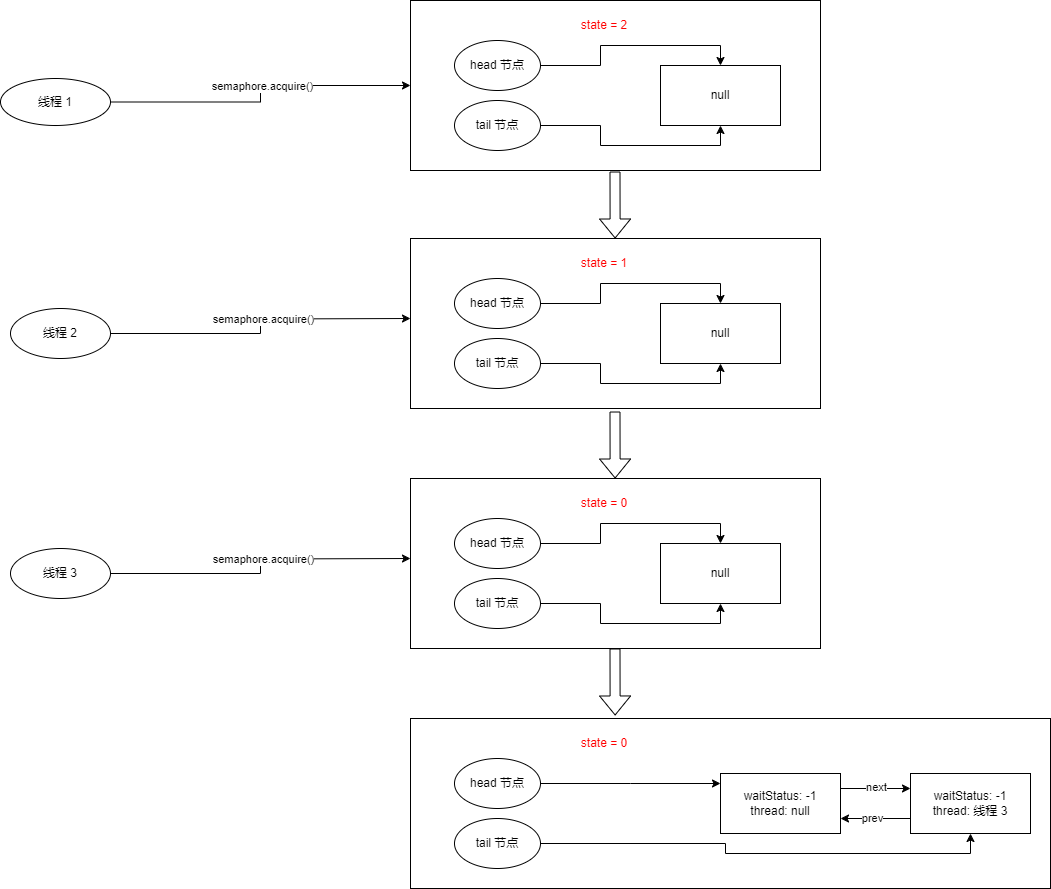

The diagram above was exported from draw.io. Its source (the exported page's mxGraphModel, read from the mxfile embedded in the PNG):
<mxGraphModel dx="1434" dy="844" grid="1" gridSize="10" guides="1" tooltips="1" connect="1" arrows="1" fold="1" page="1" pageScale="1" pageWidth="827" pageHeight="1169" math="0" shadow="0">
  <root>
    <mxCell id="0" />
    <mxCell id="1" parent="0" />
    <mxCell id="2" value="" style="rounded=0;whiteSpace=wrap;html=1;" vertex="1" parent="1">
      <mxGeometry x="750" y="52" width="410" height="170" as="geometry" />
    </mxCell>
    <mxCell id="3" value="null" style="rounded=0;whiteSpace=wrap;html=1;" vertex="1" parent="1">
      <mxGeometry x="1000" y="117" width="120" height="60" as="geometry" />
    </mxCell>
    <mxCell id="4" style="edgeStyle=orthogonalEdgeStyle;rounded=0;orthogonalLoop=1;jettySize=auto;html=1;exitX=1;exitY=0.5;exitDx=0;exitDy=0;entryX=0.5;entryY=0;entryDx=0;entryDy=0;" edge="1" source="5" target="3" parent="1">
      <mxGeometry relative="1" as="geometry" />
    </mxCell>
    <mxCell id="5" value="head 节点" style="ellipse;whiteSpace=wrap;html=1;" vertex="1" parent="1">
      <mxGeometry x="794" y="92" width="86" height="50" as="geometry" />
    </mxCell>
    <mxCell id="6" style="edgeStyle=orthogonalEdgeStyle;rounded=0;orthogonalLoop=1;jettySize=auto;html=1;exitX=1;exitY=0.5;exitDx=0;exitDy=0;entryX=0.5;entryY=1;entryDx=0;entryDy=0;" edge="1" source="7" target="3" parent="1">
      <mxGeometry relative="1" as="geometry" />
    </mxCell>
    <mxCell id="7" value="tail 节点" style="ellipse;whiteSpace=wrap;html=1;" vertex="1" parent="1">
      <mxGeometry x="794" y="152" width="86" height="50" as="geometry" />
    </mxCell>
    <mxCell id="8" value="&lt;font color=&quot;#ff0000&quot;&gt;state = 2&lt;/font&gt;" style="text;html=1;strokeColor=none;fillColor=none;align=center;verticalAlign=middle;whiteSpace=wrap;rounded=0;" vertex="1" parent="1">
      <mxGeometry x="914" y="62" width="60" height="30" as="geometry" />
    </mxCell>
    <mxCell id="9" style="edgeStyle=orthogonalEdgeStyle;rounded=0;orthogonalLoop=1;jettySize=auto;html=1;exitX=1;exitY=0.5;exitDx=0;exitDy=0;entryX=0;entryY=0.5;entryDx=0;entryDy=0;" edge="1" source="11" target="2" parent="1">
      <mxGeometry relative="1" as="geometry" />
    </mxCell>
    <mxCell id="10" value="semaphore.acquire()" style="edgeLabel;html=1;align=center;verticalAlign=middle;resizable=0;points=[];" vertex="1" connectable="0" parent="9">
      <mxGeometry x="0.06" relative="1" as="geometry">
        <mxPoint as="offset" />
      </mxGeometry>
    </mxCell>
    <mxCell id="11" value="线程 1" style="ellipse;whiteSpace=wrap;html=1;" vertex="1" parent="1">
      <mxGeometry x="340" y="130" width="110" height="47" as="geometry" />
    </mxCell>
    <mxCell id="12" value="" style="shape=flexArrow;endArrow=classic;html=1;rounded=0;exitX=0.407;exitY=1.006;exitDx=0;exitDy=0;exitPerimeter=0;" edge="1" parent="1">
      <mxGeometry width="50" height="50" relative="1" as="geometry">
        <mxPoint x="954.4999999999999" y="223.01999999999998" as="sourcePoint" />
        <mxPoint x="954.63" y="290" as="targetPoint" />
      </mxGeometry>
    </mxCell>
    <mxCell id="13" value="" style="rounded=0;whiteSpace=wrap;html=1;" vertex="1" parent="1">
      <mxGeometry x="750" y="290" width="410" height="170" as="geometry" />
    </mxCell>
    <mxCell id="14" value="null" style="rounded=0;whiteSpace=wrap;html=1;" vertex="1" parent="1">
      <mxGeometry x="1000" y="355" width="120" height="60" as="geometry" />
    </mxCell>
    <mxCell id="15" style="edgeStyle=orthogonalEdgeStyle;rounded=0;orthogonalLoop=1;jettySize=auto;html=1;exitX=1;exitY=0.5;exitDx=0;exitDy=0;entryX=0.5;entryY=0;entryDx=0;entryDy=0;" edge="1" source="16" target="14" parent="1">
      <mxGeometry relative="1" as="geometry" />
    </mxCell>
    <mxCell id="16" value="head 节点" style="ellipse;whiteSpace=wrap;html=1;" vertex="1" parent="1">
      <mxGeometry x="794" y="330" width="86" height="50" as="geometry" />
    </mxCell>
    <mxCell id="17" style="edgeStyle=orthogonalEdgeStyle;rounded=0;orthogonalLoop=1;jettySize=auto;html=1;exitX=1;exitY=0.5;exitDx=0;exitDy=0;entryX=0.5;entryY=1;entryDx=0;entryDy=0;" edge="1" source="18" target="14" parent="1">
      <mxGeometry relative="1" as="geometry" />
    </mxCell>
    <mxCell id="18" value="tail 节点" style="ellipse;whiteSpace=wrap;html=1;" vertex="1" parent="1">
      <mxGeometry x="794" y="390" width="86" height="50" as="geometry" />
    </mxCell>
    <mxCell id="19" value="&lt;font color=&quot;#ff0000&quot;&gt;state = 1&lt;/font&gt;" style="text;html=1;strokeColor=none;fillColor=none;align=center;verticalAlign=middle;whiteSpace=wrap;rounded=0;" vertex="1" parent="1">
      <mxGeometry x="914" y="300" width="60" height="30" as="geometry" />
    </mxCell>
    <mxCell id="20" style="edgeStyle=orthogonalEdgeStyle;rounded=0;orthogonalLoop=1;jettySize=auto;html=1;exitX=1;exitY=0.5;exitDx=0;exitDy=0;entryX=0;entryY=0.5;entryDx=0;entryDy=0;" edge="1" source="22" parent="1">
      <mxGeometry relative="1" as="geometry">
        <mxPoint x="750" y="370" as="targetPoint" />
      </mxGeometry>
    </mxCell>
    <mxCell id="21" value="semaphore.acquire()" style="edgeLabel;html=1;align=center;verticalAlign=middle;resizable=0;points=[];" vertex="1" connectable="0" parent="20">
      <mxGeometry x="0.06" relative="1" as="geometry">
        <mxPoint as="offset" />
      </mxGeometry>
    </mxCell>
    <mxCell id="22" value="线程 2" style="ellipse;whiteSpace=wrap;html=1;" vertex="1" parent="1">
      <mxGeometry x="350" y="360" width="100" height="50" as="geometry" />
    </mxCell>
    <mxCell id="23" value="" style="shape=flexArrow;endArrow=classic;html=1;rounded=0;exitX=0.407;exitY=1.006;exitDx=0;exitDy=0;exitPerimeter=0;" edge="1" parent="1">
      <mxGeometry width="50" height="50" relative="1" as="geometry">
        <mxPoint x="954.4999999999999" y="463.02" as="sourcePoint" />
        <mxPoint x="954.63" y="530" as="targetPoint" />
      </mxGeometry>
    </mxCell>
    <mxCell id="24" value="" style="rounded=0;whiteSpace=wrap;html=1;" vertex="1" parent="1">
      <mxGeometry x="750" y="530" width="410" height="170" as="geometry" />
    </mxCell>
    <mxCell id="25" value="null" style="rounded=0;whiteSpace=wrap;html=1;" vertex="1" parent="1">
      <mxGeometry x="1000" y="595" width="120" height="60" as="geometry" />
    </mxCell>
    <mxCell id="26" style="edgeStyle=orthogonalEdgeStyle;rounded=0;orthogonalLoop=1;jettySize=auto;html=1;exitX=1;exitY=0.5;exitDx=0;exitDy=0;entryX=0.5;entryY=0;entryDx=0;entryDy=0;" edge="1" source="27" target="25" parent="1">
      <mxGeometry relative="1" as="geometry" />
    </mxCell>
    <mxCell id="27" value="head 节点" style="ellipse;whiteSpace=wrap;html=1;" vertex="1" parent="1">
      <mxGeometry x="794" y="570" width="86" height="50" as="geometry" />
    </mxCell>
    <mxCell id="28" style="edgeStyle=orthogonalEdgeStyle;rounded=0;orthogonalLoop=1;jettySize=auto;html=1;exitX=1;exitY=0.5;exitDx=0;exitDy=0;entryX=0.5;entryY=1;entryDx=0;entryDy=0;" edge="1" source="29" target="25" parent="1">
      <mxGeometry relative="1" as="geometry" />
    </mxCell>
    <mxCell id="29" value="tail 节点" style="ellipse;whiteSpace=wrap;html=1;" vertex="1" parent="1">
      <mxGeometry x="794" y="630" width="86" height="50" as="geometry" />
    </mxCell>
    <mxCell id="30" value="&lt;font color=&quot;#ff0000&quot;&gt;state = 0&lt;/font&gt;" style="text;html=1;strokeColor=none;fillColor=none;align=center;verticalAlign=middle;whiteSpace=wrap;rounded=0;" vertex="1" parent="1">
      <mxGeometry x="914" y="540" width="60" height="30" as="geometry" />
    </mxCell>
    <mxCell id="31" style="edgeStyle=orthogonalEdgeStyle;rounded=0;orthogonalLoop=1;jettySize=auto;html=1;exitX=1;exitY=0.5;exitDx=0;exitDy=0;entryX=0;entryY=0.5;entryDx=0;entryDy=0;" edge="1" source="33" parent="1">
      <mxGeometry relative="1" as="geometry">
        <mxPoint x="750" y="610" as="targetPoint" />
      </mxGeometry>
    </mxCell>
    <mxCell id="32" value="semaphore.acquire()" style="edgeLabel;html=1;align=center;verticalAlign=middle;resizable=0;points=[];" vertex="1" connectable="0" parent="31">
      <mxGeometry x="0.06" relative="1" as="geometry">
        <mxPoint as="offset" />
      </mxGeometry>
    </mxCell>
    <mxCell id="33" value="线程 3" style="ellipse;whiteSpace=wrap;html=1;" vertex="1" parent="1">
      <mxGeometry x="350" y="600" width="100" height="50" as="geometry" />
    </mxCell>
    <mxCell id="34" value="" style="shape=flexArrow;endArrow=classic;html=1;rounded=0;exitX=0.407;exitY=1.006;exitDx=0;exitDy=0;exitPerimeter=0;" edge="1" parent="1">
      <mxGeometry width="50" height="50" relative="1" as="geometry">
        <mxPoint x="954.4999999999999" y="700" as="sourcePoint" />
        <mxPoint x="954.63" y="766.98" as="targetPoint" />
      </mxGeometry>
    </mxCell>
    <mxCell id="35" value="" style="rounded=0;whiteSpace=wrap;html=1;" vertex="1" parent="1">
      <mxGeometry x="750" y="770" width="640" height="170" as="geometry" />
    </mxCell>
    <mxCell id="36" style="edgeStyle=orthogonalEdgeStyle;rounded=0;orthogonalLoop=1;jettySize=auto;html=1;exitX=1;exitY=0.5;exitDx=0;exitDy=0;entryX=0.5;entryY=0;entryDx=0;entryDy=0;" edge="1" source="37" parent="1">
      <mxGeometry relative="1" as="geometry">
        <mxPoint x="1060" y="835" as="targetPoint" />
      </mxGeometry>
    </mxCell>
    <mxCell id="37" value="head 节点" style="ellipse;whiteSpace=wrap;html=1;" vertex="1" parent="1">
      <mxGeometry x="794" y="810" width="86" height="50" as="geometry" />
    </mxCell>
    <mxCell id="38" style="edgeStyle=orthogonalEdgeStyle;rounded=0;orthogonalLoop=1;jettySize=auto;html=1;exitX=1;exitY=0.5;exitDx=0;exitDy=0;entryX=0.5;entryY=1;entryDx=0;entryDy=0;" edge="1" source="39" target="46" parent="1">
      <mxGeometry relative="1" as="geometry">
        <mxPoint x="1060" y="895" as="targetPoint" />
      </mxGeometry>
    </mxCell>
    <mxCell id="39" value="tail 节点" style="ellipse;whiteSpace=wrap;html=1;" vertex="1" parent="1">
      <mxGeometry x="794" y="870" width="86" height="50" as="geometry" />
    </mxCell>
    <mxCell id="40" value="&lt;font color=&quot;#ff0000&quot;&gt;state = 0&lt;/font&gt;" style="text;html=1;strokeColor=none;fillColor=none;align=center;verticalAlign=middle;whiteSpace=wrap;rounded=0;" vertex="1" parent="1">
      <mxGeometry x="914" y="780" width="60" height="30" as="geometry" />
    </mxCell>
    <mxCell id="41" style="edgeStyle=orthogonalEdgeStyle;rounded=0;orthogonalLoop=1;jettySize=auto;html=1;exitX=1;exitY=0.25;exitDx=0;exitDy=0;entryX=0;entryY=0.25;entryDx=0;entryDy=0;" edge="1" source="43" target="46" parent="1">
      <mxGeometry relative="1" as="geometry" />
    </mxCell>
    <mxCell id="42" value="next" style="edgeLabel;html=1;align=center;verticalAlign=middle;resizable=0;points=[];" vertex="1" connectable="0" parent="41">
      <mxGeometry y="2" relative="1" as="geometry">
        <mxPoint as="offset" />
      </mxGeometry>
    </mxCell>
    <mxCell id="43" value="waitStatus: -1&lt;br&gt;thread: null" style="rounded=0;whiteSpace=wrap;html=1;" vertex="1" parent="1">
      <mxGeometry x="1060" y="825" width="120" height="60" as="geometry" />
    </mxCell>
    <mxCell id="44" style="edgeStyle=orthogonalEdgeStyle;rounded=0;orthogonalLoop=1;jettySize=auto;html=1;exitX=0;exitY=0.75;exitDx=0;exitDy=0;entryX=1;entryY=0.75;entryDx=0;entryDy=0;" edge="1" source="46" target="43" parent="1">
      <mxGeometry relative="1" as="geometry" />
    </mxCell>
    <mxCell id="45" value="prev" style="edgeLabel;html=1;align=center;verticalAlign=middle;resizable=0;points=[];" vertex="1" connectable="0" parent="44">
      <mxGeometry x="0.1143" y="-1" relative="1" as="geometry">
        <mxPoint as="offset" />
      </mxGeometry>
    </mxCell>
    <mxCell id="46" value="waitStatus: -1&lt;br&gt;thread: 线程 3" style="rounded=0;whiteSpace=wrap;html=1;" vertex="1" parent="1">
      <mxGeometry x="1250" y="825" width="120" height="60" as="geometry" />
    </mxCell>
  </root>
</mxGraphModel>